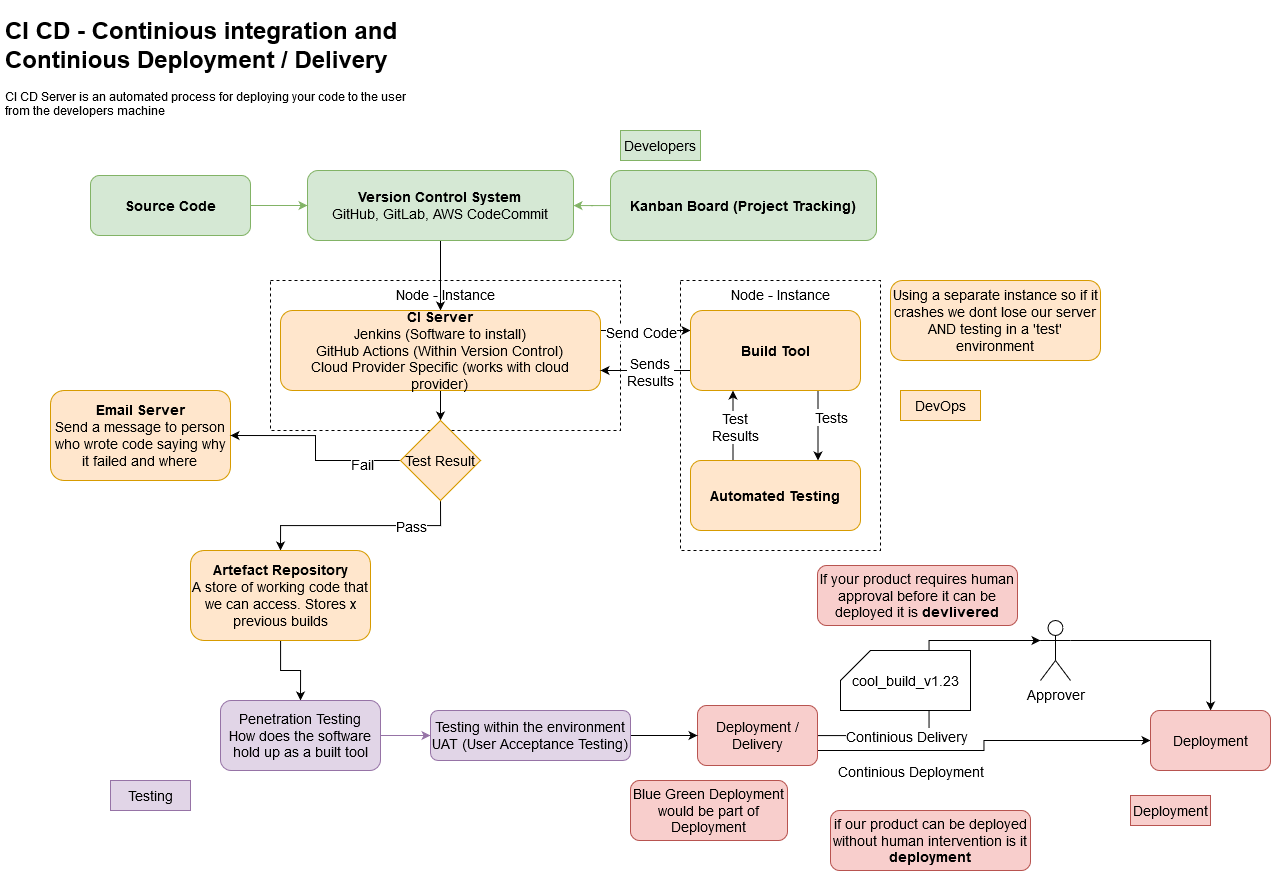

The diagram above was exported from draw.io. Its source (the exported page's mxGraphModel, read from the mxfile embedded in the PNG):
<mxGraphModel dx="1203" dy="722" grid="1" gridSize="10" guides="1" tooltips="1" connect="1" arrows="1" fold="1" page="1" pageScale="1" pageWidth="827" pageHeight="1169" math="0" shadow="0">
  <root>
    <mxCell id="0" />
    <mxCell id="1" parent="0" />
    <mxCell id="My_u5pte3h-Cn3sWXb20-27" value="Node - Instance" style="rounded=0;whiteSpace=wrap;html=1;fontSize=14;fillColor=none;dashed=1;verticalAlign=top;" vertex="1" parent="1">
      <mxGeometry x="690" y="280" width="200" height="270" as="geometry" />
    </mxCell>
    <mxCell id="My_u5pte3h-Cn3sWXb20-28" value="Node - Instance" style="rounded=0;whiteSpace=wrap;html=1;fontSize=14;fillColor=none;dashed=1;verticalAlign=top;" vertex="1" parent="1">
      <mxGeometry x="280" y="280" width="350" height="150" as="geometry" />
    </mxCell>
    <mxCell id="My_u5pte3h-Cn3sWXb20-1" value="&lt;h1&gt;CI CD - Continious integration and Continious Deployment / Delivery&lt;br&gt;&lt;/h1&gt;&lt;p&gt;CI CD Server is an automated process for deploying your code to the user&lt;br&gt;from the developers machine &lt;br&gt;&lt;/p&gt;" style="text;html=1;strokeColor=none;fillColor=none;spacing=5;spacingTop=-20;whiteSpace=wrap;overflow=hidden;rounded=0;" vertex="1" parent="1">
      <mxGeometry x="10" y="10" width="510" height="120" as="geometry" />
    </mxCell>
    <mxCell id="My_u5pte3h-Cn3sWXb20-4" style="edgeStyle=orthogonalEdgeStyle;rounded=0;orthogonalLoop=1;jettySize=auto;html=1;entryX=0.5;entryY=0;entryDx=0;entryDy=0;fontSize=14;" edge="1" parent="1" source="My_u5pte3h-Cn3sWXb20-2" target="My_u5pte3h-Cn3sWXb20-3">
      <mxGeometry relative="1" as="geometry" />
    </mxCell>
    <mxCell id="My_u5pte3h-Cn3sWXb20-2" value="&lt;div&gt;&lt;b&gt;Version Control System&lt;/b&gt;&lt;/div&gt;&lt;div&gt;GitHub, GitLab, AWS CodeCommit&lt;br&gt;&lt;/div&gt;" style="rounded=1;whiteSpace=wrap;html=1;fontStyle=0;fontSize=14;fillColor=#d5e8d4;strokeColor=#82b366;" vertex="1" parent="1">
      <mxGeometry x="317" y="170" width="266" height="70" as="geometry" />
    </mxCell>
    <mxCell id="My_u5pte3h-Cn3sWXb20-18" style="edgeStyle=orthogonalEdgeStyle;rounded=0;orthogonalLoop=1;jettySize=auto;html=1;exitX=1;exitY=0.25;exitDx=0;exitDy=0;entryX=0;entryY=0.25;entryDx=0;entryDy=0;fontSize=14;" edge="1" parent="1" source="My_u5pte3h-Cn3sWXb20-3" target="My_u5pte3h-Cn3sWXb20-11">
      <mxGeometry relative="1" as="geometry" />
    </mxCell>
    <mxCell id="My_u5pte3h-Cn3sWXb20-22" value="Send Code" style="edgeLabel;html=1;align=center;verticalAlign=middle;resizable=0;points=[];fontSize=14;" vertex="1" connectable="0" parent="My_u5pte3h-Cn3sWXb20-18">
      <mxGeometry x="-0.1111" y="-1" relative="1" as="geometry">
        <mxPoint as="offset" />
      </mxGeometry>
    </mxCell>
    <mxCell id="My_u5pte3h-Cn3sWXb20-32" style="edgeStyle=orthogonalEdgeStyle;rounded=0;orthogonalLoop=1;jettySize=auto;html=1;exitX=0.5;exitY=1;exitDx=0;exitDy=0;entryX=0.5;entryY=0;entryDx=0;entryDy=0;fontSize=14;" edge="1" parent="1" source="My_u5pte3h-Cn3sWXb20-3" target="My_u5pte3h-Cn3sWXb20-31">
      <mxGeometry relative="1" as="geometry" />
    </mxCell>
    <mxCell id="My_u5pte3h-Cn3sWXb20-3" value="&lt;div&gt;&lt;b&gt;CI Server&lt;/b&gt;&lt;/div&gt;&lt;div&gt;Jenkins (Software to install)&lt;br&gt;&lt;/div&gt;&lt;div&gt;GitHub Actions (Within Version Control)&lt;br&gt;&lt;/div&gt;&lt;div&gt;Cloud Provider Specific (works with cloud provider)&lt;br&gt;&lt;/div&gt;" style="rounded=1;whiteSpace=wrap;html=1;fontStyle=0;fontSize=14;fillColor=#ffe6cc;strokeColor=#d79b00;" vertex="1" parent="1">
      <mxGeometry x="290" y="310" width="320" height="80" as="geometry" />
    </mxCell>
    <mxCell id="My_u5pte3h-Cn3sWXb20-6" style="edgeStyle=orthogonalEdgeStyle;rounded=0;orthogonalLoop=1;jettySize=auto;html=1;fontSize=14;fillColor=#d5e8d4;strokeColor=#82b366;" edge="1" parent="1" source="My_u5pte3h-Cn3sWXb20-5" target="My_u5pte3h-Cn3sWXb20-2">
      <mxGeometry relative="1" as="geometry" />
    </mxCell>
    <mxCell id="My_u5pte3h-Cn3sWXb20-5" value="&lt;b&gt;Source Code&lt;/b&gt;" style="rounded=1;whiteSpace=wrap;html=1;fontStyle=0;fontSize=14;fillColor=#d5e8d4;strokeColor=#82b366;" vertex="1" parent="1">
      <mxGeometry x="100" y="175" width="160" height="60" as="geometry" />
    </mxCell>
    <mxCell id="My_u5pte3h-Cn3sWXb20-8" value="" style="edgeStyle=orthogonalEdgeStyle;rounded=0;orthogonalLoop=1;jettySize=auto;html=1;fontSize=14;fillColor=#d5e8d4;strokeColor=#82b366;" edge="1" parent="1" source="My_u5pte3h-Cn3sWXb20-7" target="My_u5pte3h-Cn3sWXb20-2">
      <mxGeometry relative="1" as="geometry" />
    </mxCell>
    <mxCell id="My_u5pte3h-Cn3sWXb20-7" value="Kanban Board (Project Tracking)" style="rounded=1;whiteSpace=wrap;html=1;fontStyle=1;fontSize=14;fillColor=#d5e8d4;strokeColor=#82b366;" vertex="1" parent="1">
      <mxGeometry x="620" y="170" width="266" height="70" as="geometry" />
    </mxCell>
    <mxCell id="My_u5pte3h-Cn3sWXb20-9" value="Developers" style="text;html=1;strokeColor=#82b366;fillColor=#d5e8d4;align=center;verticalAlign=middle;whiteSpace=wrap;rounded=0;fontSize=14;" vertex="1" parent="1">
      <mxGeometry x="630" y="130" width="80" height="30" as="geometry" />
    </mxCell>
    <mxCell id="My_u5pte3h-Cn3sWXb20-16" style="edgeStyle=orthogonalEdgeStyle;rounded=0;orthogonalLoop=1;jettySize=auto;html=1;exitX=0;exitY=0.75;exitDx=0;exitDy=0;entryX=1;entryY=0.75;entryDx=0;entryDy=0;fontSize=14;" edge="1" parent="1" source="My_u5pte3h-Cn3sWXb20-11" target="My_u5pte3h-Cn3sWXb20-3">
      <mxGeometry relative="1" as="geometry" />
    </mxCell>
    <mxCell id="My_u5pte3h-Cn3sWXb20-25" value="&lt;div&gt;Sends &lt;br&gt;&lt;/div&gt;&lt;div&gt;Results&lt;/div&gt;" style="edgeLabel;html=1;align=center;verticalAlign=middle;resizable=0;points=[];fontSize=14;" vertex="1" connectable="0" parent="My_u5pte3h-Cn3sWXb20-16">
      <mxGeometry x="0.2889" y="1" relative="1" as="geometry">
        <mxPoint x="18" as="offset" />
      </mxGeometry>
    </mxCell>
    <mxCell id="My_u5pte3h-Cn3sWXb20-19" style="edgeStyle=orthogonalEdgeStyle;rounded=0;orthogonalLoop=1;jettySize=auto;html=1;exitX=0.75;exitY=1;exitDx=0;exitDy=0;entryX=0.75;entryY=0;entryDx=0;entryDy=0;fontSize=14;" edge="1" parent="1" source="My_u5pte3h-Cn3sWXb20-11" target="My_u5pte3h-Cn3sWXb20-13">
      <mxGeometry relative="1" as="geometry" />
    </mxCell>
    <mxCell id="My_u5pte3h-Cn3sWXb20-23" value="Tests" style="edgeLabel;html=1;align=center;verticalAlign=middle;resizable=0;points=[];fontSize=14;" vertex="1" connectable="0" parent="My_u5pte3h-Cn3sWXb20-19">
      <mxGeometry x="-0.32" y="-1" relative="1" as="geometry">
        <mxPoint x="14" y="3" as="offset" />
      </mxGeometry>
    </mxCell>
    <mxCell id="My_u5pte3h-Cn3sWXb20-11" value="Build Tool" style="rounded=1;whiteSpace=wrap;html=1;fontStyle=1;fontSize=14;fillColor=#ffe6cc;strokeColor=#d79b00;" vertex="1" parent="1">
      <mxGeometry x="700" y="310" width="170" height="80" as="geometry" />
    </mxCell>
    <mxCell id="My_u5pte3h-Cn3sWXb20-15" style="edgeStyle=orthogonalEdgeStyle;rounded=0;orthogonalLoop=1;jettySize=auto;html=1;exitX=0.25;exitY=0;exitDx=0;exitDy=0;entryX=0.25;entryY=1;entryDx=0;entryDy=0;fontSize=14;" edge="1" parent="1" source="My_u5pte3h-Cn3sWXb20-13" target="My_u5pte3h-Cn3sWXb20-11">
      <mxGeometry relative="1" as="geometry" />
    </mxCell>
    <mxCell id="My_u5pte3h-Cn3sWXb20-24" value="&lt;div&gt;Test &lt;br&gt;&lt;/div&gt;&lt;div&gt;Results&lt;/div&gt;" style="edgeLabel;html=1;align=center;verticalAlign=middle;resizable=0;points=[];fontSize=14;" vertex="1" connectable="0" parent="My_u5pte3h-Cn3sWXb20-15">
      <mxGeometry x="-0.04" y="-1" relative="1" as="geometry">
        <mxPoint x="1" as="offset" />
      </mxGeometry>
    </mxCell>
    <mxCell id="My_u5pte3h-Cn3sWXb20-13" value="Automated Testing" style="rounded=1;whiteSpace=wrap;html=1;fontStyle=1;fontSize=14;fillColor=#ffe6cc;strokeColor=#d79b00;" vertex="1" parent="1">
      <mxGeometry x="700" y="460" width="170" height="70" as="geometry" />
    </mxCell>
    <mxCell id="My_u5pte3h-Cn3sWXb20-29" value="Using a separate instance so if it crashes we dont lose our server AND testing in a 'test' environment" style="rounded=1;whiteSpace=wrap;html=1;fontSize=14;fillColor=#ffe6cc;strokeColor=#d79b00;" vertex="1" parent="1">
      <mxGeometry x="900" y="280" width="210" height="80" as="geometry" />
    </mxCell>
    <mxCell id="My_u5pte3h-Cn3sWXb20-30" value="&lt;div&gt;&lt;b&gt;Email Server&lt;/b&gt;&lt;/div&gt;&lt;div&gt;Send a message to person who wrote code saying why it failed and where&lt;br&gt;&lt;/div&gt;" style="rounded=1;whiteSpace=wrap;html=1;fontSize=14;fillColor=#ffe6cc;strokeColor=#d79b00;" vertex="1" parent="1">
      <mxGeometry x="60" y="390" width="180" height="90" as="geometry" />
    </mxCell>
    <mxCell id="My_u5pte3h-Cn3sWXb20-33" style="edgeStyle=orthogonalEdgeStyle;rounded=0;orthogonalLoop=1;jettySize=auto;html=1;exitX=0;exitY=0.5;exitDx=0;exitDy=0;entryX=1;entryY=0.5;entryDx=0;entryDy=0;fontSize=14;" edge="1" parent="1" source="My_u5pte3h-Cn3sWXb20-31" target="My_u5pte3h-Cn3sWXb20-30">
      <mxGeometry relative="1" as="geometry" />
    </mxCell>
    <mxCell id="My_u5pte3h-Cn3sWXb20-34" value="Fail" style="edgeLabel;html=1;align=center;verticalAlign=middle;resizable=0;points=[];fontSize=14;" vertex="1" connectable="0" parent="My_u5pte3h-Cn3sWXb20-33">
      <mxGeometry x="-0.6056" y="3" relative="1" as="geometry">
        <mxPoint as="offset" />
      </mxGeometry>
    </mxCell>
    <mxCell id="My_u5pte3h-Cn3sWXb20-36" style="edgeStyle=orthogonalEdgeStyle;rounded=0;orthogonalLoop=1;jettySize=auto;html=1;exitX=0.5;exitY=1;exitDx=0;exitDy=0;entryX=0.5;entryY=0;entryDx=0;entryDy=0;fontSize=14;" edge="1" parent="1" source="My_u5pte3h-Cn3sWXb20-31" target="My_u5pte3h-Cn3sWXb20-35">
      <mxGeometry relative="1" as="geometry" />
    </mxCell>
    <mxCell id="My_u5pte3h-Cn3sWXb20-37" value="Pass" style="edgeLabel;html=1;align=center;verticalAlign=middle;resizable=0;points=[];fontSize=14;" vertex="1" connectable="0" parent="My_u5pte3h-Cn3sWXb20-36">
      <mxGeometry x="-0.4737" relative="1" as="geometry">
        <mxPoint as="offset" />
      </mxGeometry>
    </mxCell>
    <mxCell id="My_u5pte3h-Cn3sWXb20-31" value="Test Result" style="rhombus;whiteSpace=wrap;html=1;fontSize=14;fillColor=#ffe6cc;strokeColor=#d79b00;" vertex="1" parent="1">
      <mxGeometry x="410" y="420" width="80" height="80" as="geometry" />
    </mxCell>
    <mxCell id="My_u5pte3h-Cn3sWXb20-45" style="edgeStyle=orthogonalEdgeStyle;rounded=0;orthogonalLoop=1;jettySize=auto;html=1;entryX=0.5;entryY=0;entryDx=0;entryDy=0;fontSize=14;" edge="1" parent="1" source="My_u5pte3h-Cn3sWXb20-35" target="My_u5pte3h-Cn3sWXb20-42">
      <mxGeometry relative="1" as="geometry" />
    </mxCell>
    <mxCell id="My_u5pte3h-Cn3sWXb20-35" value="&lt;div&gt;&lt;b&gt;Artefact Repository&lt;/b&gt;&lt;/div&gt;A store of working code that we can access. Stores x previous builds " style="rounded=1;whiteSpace=wrap;html=1;fontSize=14;fillColor=#ffe6cc;strokeColor=#d79b00;" vertex="1" parent="1">
      <mxGeometry x="200" y="550" width="180" height="90" as="geometry" />
    </mxCell>
    <mxCell id="My_u5pte3h-Cn3sWXb20-38" value="DevOps" style="text;html=1;strokeColor=#d79b00;fillColor=#ffe6cc;align=center;verticalAlign=middle;whiteSpace=wrap;rounded=0;fontSize=14;" vertex="1" parent="1">
      <mxGeometry x="910" y="390" width="80" height="30" as="geometry" />
    </mxCell>
    <mxCell id="My_u5pte3h-Cn3sWXb20-52" style="edgeStyle=orthogonalEdgeStyle;rounded=0;orthogonalLoop=1;jettySize=auto;html=1;entryX=0;entryY=0.3333333333333333;entryDx=0;entryDy=0;entryPerimeter=0;fontSize=14;" edge="1" parent="1" source="My_u5pte3h-Cn3sWXb20-39" target="My_u5pte3h-Cn3sWXb20-51">
      <mxGeometry relative="1" as="geometry" />
    </mxCell>
    <mxCell id="My_u5pte3h-Cn3sWXb20-58" value="Continious Delivery" style="edgeLabel;html=1;align=center;verticalAlign=middle;resizable=0;points=[];fontSize=14;" vertex="1" connectable="0" parent="My_u5pte3h-Cn3sWXb20-52">
      <mxGeometry x="-0.5157" y="1" relative="1" as="geometry">
        <mxPoint x="11" y="1" as="offset" />
      </mxGeometry>
    </mxCell>
    <mxCell id="My_u5pte3h-Cn3sWXb20-56" style="edgeStyle=orthogonalEdgeStyle;rounded=0;orthogonalLoop=1;jettySize=auto;html=1;exitX=1;exitY=0.75;exitDx=0;exitDy=0;fontSize=14;" edge="1" parent="1" source="My_u5pte3h-Cn3sWXb20-39" target="My_u5pte3h-Cn3sWXb20-53">
      <mxGeometry relative="1" as="geometry" />
    </mxCell>
    <mxCell id="My_u5pte3h-Cn3sWXb20-57" value="Continious Deployment" style="edgeLabel;html=1;align=center;verticalAlign=middle;resizable=0;points=[];fontSize=14;" vertex="1" connectable="0" parent="My_u5pte3h-Cn3sWXb20-56">
      <mxGeometry x="-0.6035" y="-2" relative="1" as="geometry">
        <mxPoint x="25" y="18" as="offset" />
      </mxGeometry>
    </mxCell>
    <mxCell id="My_u5pte3h-Cn3sWXb20-39" value="Deployment / Delivery" style="rounded=1;whiteSpace=wrap;html=1;fontSize=14;fillColor=#f8cecc;strokeColor=#b85450;" vertex="1" parent="1">
      <mxGeometry x="707" y="705" width="120" height="60" as="geometry" />
    </mxCell>
    <mxCell id="My_u5pte3h-Cn3sWXb20-41" value="Blue Green Deployment would be part of Deployment" style="rounded=1;whiteSpace=wrap;html=1;fontSize=14;fillColor=#f8cecc;strokeColor=#b85450;" vertex="1" parent="1">
      <mxGeometry x="640" y="780" width="157" height="60" as="geometry" />
    </mxCell>
    <mxCell id="My_u5pte3h-Cn3sWXb20-46" style="edgeStyle=orthogonalEdgeStyle;rounded=0;orthogonalLoop=1;jettySize=auto;html=1;entryX=0;entryY=0.5;entryDx=0;entryDy=0;fontSize=14;fillColor=#e1d5e7;strokeColor=#9673a6;" edge="1" parent="1" source="My_u5pte3h-Cn3sWXb20-42" target="My_u5pte3h-Cn3sWXb20-43">
      <mxGeometry relative="1" as="geometry" />
    </mxCell>
    <mxCell id="My_u5pte3h-Cn3sWXb20-42" value="&lt;div&gt;Penetration Testing&lt;/div&gt;How does the software hold up as a built tool" style="rounded=1;whiteSpace=wrap;html=1;fontSize=14;fillColor=#e1d5e7;strokeColor=#9673a6;" vertex="1" parent="1">
      <mxGeometry x="230" y="700" width="160" height="70" as="geometry" />
    </mxCell>
    <mxCell id="My_u5pte3h-Cn3sWXb20-47" style="edgeStyle=orthogonalEdgeStyle;rounded=0;orthogonalLoop=1;jettySize=auto;html=1;fontSize=14;" edge="1" parent="1" source="My_u5pte3h-Cn3sWXb20-43" target="My_u5pte3h-Cn3sWXb20-39">
      <mxGeometry relative="1" as="geometry" />
    </mxCell>
    <mxCell id="My_u5pte3h-Cn3sWXb20-43" value="&lt;div&gt;Testing within the environment&lt;/div&gt;&lt;div&gt;UAT (User Acceptance Testing)&lt;br&gt;&lt;/div&gt;" style="rounded=1;whiteSpace=wrap;html=1;fontSize=14;fillColor=#e1d5e7;strokeColor=#9673a6;" vertex="1" parent="1">
      <mxGeometry x="440" y="710" width="200" height="50" as="geometry" />
    </mxCell>
    <mxCell id="My_u5pte3h-Cn3sWXb20-48" value="Testing" style="text;html=1;strokeColor=#9673a6;fillColor=#e1d5e7;align=center;verticalAlign=middle;whiteSpace=wrap;rounded=0;fontSize=14;" vertex="1" parent="1">
      <mxGeometry x="120" y="780" width="80" height="30" as="geometry" />
    </mxCell>
    <mxCell id="My_u5pte3h-Cn3sWXb20-49" value="If your product requires human approval before it can be deployed it is &lt;b&gt;devlivered&lt;/b&gt;" style="rounded=1;whiteSpace=wrap;html=1;fontSize=14;fillColor=#f8cecc;strokeColor=#b85450;" vertex="1" parent="1">
      <mxGeometry x="827" y="565" width="200" height="60" as="geometry" />
    </mxCell>
    <mxCell id="My_u5pte3h-Cn3sWXb20-50" value="cool_build_v1.23" style="shape=card;whiteSpace=wrap;html=1;fontSize=14;fillColor=default;" vertex="1" parent="1">
      <mxGeometry x="850" y="650" width="130" height="60" as="geometry" />
    </mxCell>
    <mxCell id="My_u5pte3h-Cn3sWXb20-54" style="edgeStyle=orthogonalEdgeStyle;rounded=0;orthogonalLoop=1;jettySize=auto;html=1;exitX=1;exitY=0.3333333333333333;exitDx=0;exitDy=0;exitPerimeter=0;fontSize=14;" edge="1" parent="1" source="My_u5pte3h-Cn3sWXb20-51" target="My_u5pte3h-Cn3sWXb20-53">
      <mxGeometry relative="1" as="geometry" />
    </mxCell>
    <mxCell id="My_u5pte3h-Cn3sWXb20-51" value="Approver" style="shape=umlActor;verticalLabelPosition=bottom;verticalAlign=top;html=1;outlineConnect=0;fontSize=14;fillColor=default;" vertex="1" parent="1">
      <mxGeometry x="1050" y="620" width="30" height="60" as="geometry" />
    </mxCell>
    <mxCell id="My_u5pte3h-Cn3sWXb20-53" value="Deployment" style="rounded=1;whiteSpace=wrap;html=1;fontSize=14;fillColor=#f8cecc;strokeColor=#b85450;" vertex="1" parent="1">
      <mxGeometry x="1160" y="710" width="120" height="60" as="geometry" />
    </mxCell>
    <mxCell id="My_u5pte3h-Cn3sWXb20-55" value="if our product can be deployed without human intervention is it &lt;b&gt;deployment&lt;/b&gt;" style="rounded=1;whiteSpace=wrap;html=1;fontSize=14;fillColor=#f8cecc;strokeColor=#b85450;" vertex="1" parent="1">
      <mxGeometry x="840" y="810" width="200" height="60" as="geometry" />
    </mxCell>
    <mxCell id="My_u5pte3h-Cn3sWXb20-59" value="Deployment" style="text;html=1;strokeColor=#b85450;fillColor=#f8cecc;align=center;verticalAlign=middle;whiteSpace=wrap;rounded=0;fontSize=14;" vertex="1" parent="1">
      <mxGeometry x="1140" y="795" width="80" height="30" as="geometry" />
    </mxCell>
  </root>
</mxGraphModel>